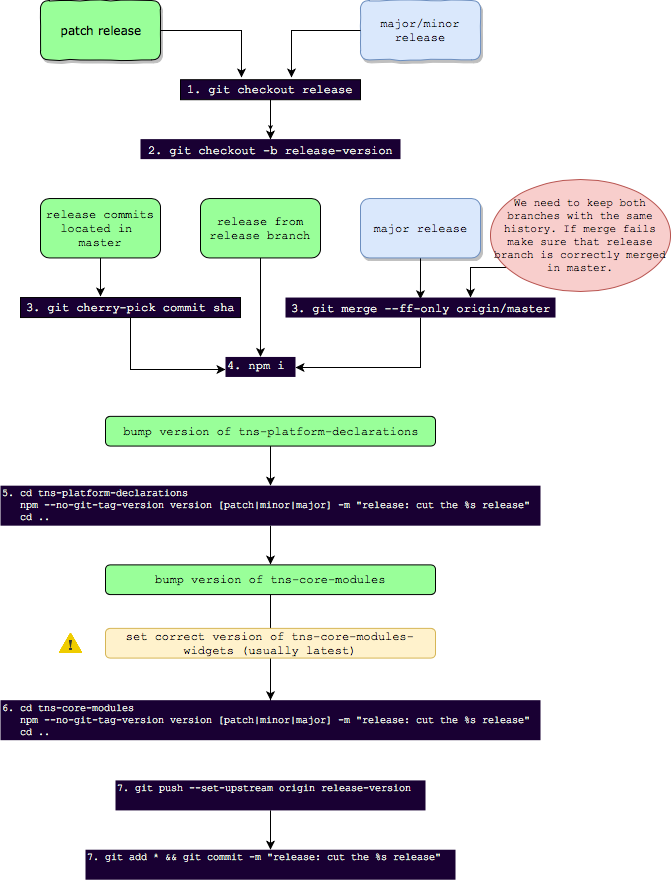

The diagram above was exported from draw.io. Its source (the exported page's mxGraphModel, read from the mxfile embedded in the PNG):
<mxGraphModel dx="1316" dy="827" grid="1" gridSize="10" guides="1" tooltips="1" connect="1" arrows="1" fold="1" page="1" pageScale="1" pageWidth="1169" pageHeight="827" background="#ffffff" math="0" shadow="0">
  <root>
    <mxCell id="0" />
    <mxCell id="1" parent="0" />
    <mxCell id="144" value="" style="group;imageHeight=24;" parent="1" vertex="1" connectable="0">
      <mxGeometry x="100" y="1" width="670" height="830" as="geometry" />
    </mxCell>
    <mxCell id="60e70716793133e9-4" value="major/minor release&lt;br style=&quot;font-size: 12px&quot;&gt;" style="rounded=1;whiteSpace=wrap;html=1;shadow=1;labelBackgroundColor=none;strokeColor=#6c8ebf;strokeWidth=1;fillColor=#dae8fc;fontFamily=Courier New;fontSize=12;align=center;glass=0;comic=1;" parent="144" vertex="1">
      <mxGeometry x="360" width="120" height="59.408758242832256" as="geometry" />
    </mxCell>
    <mxCell id="3" value="patch release&lt;br style=&quot;font-size: 12px&quot;&gt;" style="rounded=1;whiteSpace=wrap;html=1;shadow=1;labelBackgroundColor=none;strokeColor=#000000;strokeWidth=1;fillColor=#99FF99;fontFamily=Verdana;fontSize=12;fontColor=#000000;align=center;comic=1;" parent="144" vertex="1">
      <mxGeometry x="40" width="120" height="59.408758242832256" as="geometry" />
    </mxCell>
    <mxCell id="6" value="release commits located in &lt;br&gt;master&lt;br&gt;" style="rounded=1;whiteSpace=wrap;html=1;glass=0;comic=0;fillColor=#99FF99;fontFamily=Courier New;" parent="144" vertex="1">
      <mxGeometry x="40" y="198.02919414277423" width="120" height="59.408758242832256" as="geometry" />
    </mxCell>
    <mxCell id="9" value="release from release branch&lt;br&gt;" style="rounded=1;whiteSpace=wrap;html=1;glass=0;comic=0;fillColor=#99FF99;fontFamily=Courier New;" parent="144" vertex="1">
      <mxGeometry x="200" y="198.02919414277423" width="120" height="59.408758242832256" as="geometry" />
    </mxCell>
    <mxCell id="30" style="edgeStyle=orthogonalEdgeStyle;rounded=0;html=1;exitX=0.5;exitY=1;jettySize=auto;orthogonalLoop=1;" parent="144" edge="1">
      <mxGeometry relative="1" as="geometry">
        <mxPoint x="270" y="128.57752676841557" as="sourcePoint" />
        <mxPoint x="270" y="128.7189761928032" as="targetPoint" />
      </mxGeometry>
    </mxCell>
    <mxCell id="31" value="1. git checkout release&lt;br&gt;" style="text;html=1;resizable=0;points=[];autosize=1;align=center;verticalAlign=bottom;spacingTop=-4;fontFamily=Courier New;fillColor=#190033;strokeColor=#000000;fontColor=#FFFFFF;" parent="144" vertex="1">
      <mxGeometry x="180" y="79.21167765710968" width="180" height="20" as="geometry" />
    </mxCell>
    <mxCell id="73" style="edgeStyle=orthogonalEdgeStyle;rounded=0;html=1;jettySize=auto;orthogonalLoop=1;fontFamily=Courier New;fontColor=#FFFFFF;entryX=0.616;entryY=-0.121;entryPerimeter=0;" parent="144" source="60e70716793133e9-4" target="31" edge="1">
      <mxGeometry relative="1" as="geometry">
        <mxPoint x="290" y="69.31021794997098" as="targetPoint" />
        <Array as="points">
          <mxPoint x="291" y="29.704379121416128" />
        </Array>
      </mxGeometry>
    </mxCell>
    <mxCell id="74" style="edgeStyle=orthogonalEdgeStyle;rounded=0;html=1;entryX=0.337;entryY=-0.121;entryPerimeter=0;jettySize=auto;orthogonalLoop=1;fontFamily=Courier New;fontColor=#FFFFFF;" parent="144" source="3" target="31" edge="1">
      <mxGeometry relative="1" as="geometry" />
    </mxCell>
    <mxCell id="39" value="2. git checkout -b release-version&lt;br&gt;" style="text;html=1;resizable=0;points=[];autosize=1;align=center;verticalAlign=bottom;spacingTop=-4;fontFamily=Courier New;fillColor=#190033;fontColor=#FFFFFF;" parent="144" vertex="1">
      <mxGeometry x="140" y="138.62043589994195" width="260" height="20" as="geometry" />
    </mxCell>
    <mxCell id="40" value="" style="edgeStyle=orthogonalEdgeStyle;rounded=0;html=1;jettySize=auto;orthogonalLoop=1;fontFamily=Courier New;entryX=0.5;entryY=0;entryPerimeter=0;" parent="144" source="31" target="39" edge="1">
      <mxGeometry relative="1" as="geometry">
        <mxPoint x="270" y="148.52189560708064" as="targetPoint" />
      </mxGeometry>
    </mxCell>
    <mxCell id="65" style="edgeStyle=orthogonalEdgeStyle;rounded=0;html=1;entryX=0.501;entryY=0.1;entryPerimeter=0;jettySize=auto;orthogonalLoop=1;fontFamily=Courier New;fontColor=#FFFFFF;" parent="144" source="51" edge="1">
      <mxGeometry relative="1" as="geometry">
        <mxPoint x="419.9310344827586" y="298.7509394395301" as="targetPoint" />
      </mxGeometry>
    </mxCell>
    <mxCell id="51" value="major release&lt;br style=&quot;font-size: 12px;&quot;&gt;" style="rounded=1;whiteSpace=wrap;html=1;shadow=1;labelBackgroundColor=none;strokeColor=#6c8ebf;strokeWidth=1;fillColor=#dae8fc;fontFamily=Courier New;fontSize=12;align=center;glass=0;comic=0;" parent="144" vertex="1">
      <mxGeometry x="360" y="198.02919414277423" width="120" height="59.408758242832256" as="geometry" />
    </mxCell>
    <mxCell id="53" value="3. git cherry-pick commit sha&lt;br&gt;" style="text;html=1;resizable=0;points=[];autosize=1;align=center;verticalAlign=bottom;spacingTop=-4;fontFamily=Courier New;fillColor=#190033;strokeColor=#000000;fontColor=#FFFFFF;" parent="144" vertex="1">
      <mxGeometry x="20" y="297.0437912141613" width="220" height="20" as="geometry" />
    </mxCell>
    <mxCell id="67" style="edgeStyle=orthogonalEdgeStyle;rounded=0;html=1;entryX=0.363;entryY=-0.052;entryPerimeter=0;jettySize=auto;orthogonalLoop=1;fontFamily=Courier New;fontColor=#FFFFFF;" parent="144" source="6" target="53" edge="1">
      <mxGeometry relative="1" as="geometry" />
    </mxCell>
    <mxCell id="55" value="3. git merge --ff-only origin/master&lt;br&gt;" style="text;html=1;resizable=0;points=[];autosize=1;align=center;verticalAlign=bottom;spacingTop=-4;fontFamily=Courier New;fillColor=#190033;fontColor=#FFFFFF;" parent="144" vertex="1">
      <mxGeometry x="285" y="297.0437912141613" width="270" height="20" as="geometry" />
    </mxCell>
    <mxCell id="66" value="4. npm i&lt;br&gt;" style="text;html=1;resizable=0;points=[];autosize=1;align=left;verticalAlign=top;spacingTop=-4;fontFamily=Courier New;fontColor=#FFFFFF;fillColor=#190033;" parent="144" vertex="1">
      <mxGeometry x="225" y="356.45254945699355" width="70" height="20" as="geometry" />
    </mxCell>
    <mxCell id="94" style="edgeStyle=orthogonalEdgeStyle;rounded=0;html=1;jettySize=auto;orthogonalLoop=1;fontFamily=Courier New;fontSize=11;fontColor=#FFFFFF;" parent="144" source="9" target="66" edge="1">
      <mxGeometry relative="1" as="geometry" />
    </mxCell>
    <mxCell id="96" style="edgeStyle=orthogonalEdgeStyle;rounded=0;html=1;entryX=-0.003;entryY=0.634;entryPerimeter=0;jettySize=auto;orthogonalLoop=1;fontFamily=Courier New;fontSize=11;fontColor=#FFFFFF;" parent="144" source="53" target="66" edge="1">
      <mxGeometry relative="1" as="geometry" />
    </mxCell>
    <mxCell id="98" style="edgeStyle=orthogonalEdgeStyle;rounded=0;html=1;entryX=1.002;entryY=0.531;entryPerimeter=0;jettySize=auto;orthogonalLoop=1;fontFamily=Courier New;fontSize=11;fontColor=#FFFFFF;" parent="144" source="55" target="66" edge="1">
      <mxGeometry relative="1" as="geometry" />
    </mxCell>
    <mxCell id="75" value="5. cd tns-platform-declarations&lt;br style=&quot;font-size: 10px&quot;&gt;&amp;nbsp; &amp;nbsp;npm --no-git-tag-version version [patch|minor|major] -m &quot;release: cut the %s release&quot;&lt;br style=&quot;font-size: 10px&quot;&gt;&amp;nbsp; &amp;nbsp;cd ..&lt;br style=&quot;font-size: 10px&quot;&gt;" style="text;html=1;resizable=0;points=[];autosize=1;align=left;verticalAlign=top;spacingTop=-4;fontFamily=Courier New;fontColor=#FFFFFF;fillColor=#190033;fontSize=10;" parent="144" vertex="1">
      <mxGeometry y="485.1715256497968" width="540" height="40" as="geometry" />
    </mxCell>
    <mxCell id="78" value="" style="edgeStyle=orthogonalEdgeStyle;rounded=0;html=1;jettySize=auto;orthogonalLoop=1;fontFamily=Courier New;fontSize=11;fontColor=#FFFFFF;" parent="144" source="77" target="75" edge="1">
      <mxGeometry relative="1" as="geometry">
        <Array as="points">
          <mxPoint x="270" y="465.36860623551934" />
          <mxPoint x="270" y="465.36860623551934" />
        </Array>
      </mxGeometry>
    </mxCell>
    <mxCell id="77" value="bump version of tns-platform-declarations&lt;br&gt;" style="rounded=1;whiteSpace=wrap;html=1;glass=0;comic=0;fillColor=#99FF99;fontFamily=Courier New;" parent="144" vertex="1">
      <mxGeometry x="105" y="415.86130769982583" width="330" height="29.704379121416128" as="geometry" />
    </mxCell>
    <mxCell id="79" value="bump version of tns-core-modules&lt;br&gt;" style="rounded=1;whiteSpace=wrap;html=1;glass=0;comic=0;fillColor=#99FF99;fontFamily=Courier New;" parent="144" vertex="1">
      <mxGeometry x="105" y="564.3832033069065" width="330" height="29.704379121416128" as="geometry" />
    </mxCell>
    <mxCell id="82" style="edgeStyle=orthogonalEdgeStyle;rounded=0;html=1;entryX=0.5;entryY=0;jettySize=auto;orthogonalLoop=1;fontFamily=Courier New;fontSize=11;fontColor=#FFFFFF;" parent="144" source="75" target="79" edge="1">
      <mxGeometry relative="1" as="geometry" />
    </mxCell>
    <mxCell id="89" style="edgeStyle=orthogonalEdgeStyle;rounded=0;html=1;jettySize=auto;orthogonalLoop=1;fontFamily=Courier New;fontSize=11;fontColor=#FFFFFF;" parent="144" source="83" edge="1">
      <mxGeometry relative="1" as="geometry">
        <mxPoint x="270" y="713.8952448847011" as="targetPoint" />
        <Array as="points">
          <mxPoint x="270" y="693.1021794997098" />
        </Array>
      </mxGeometry>
    </mxCell>
    <mxCell id="83" value="6. cd tns-core-modules&lt;br style=&quot;font-size: 10px&quot;&gt;&amp;nbsp; &amp;nbsp;npm --no-git-tag-version version [patch|minor|major] -m &quot;release: cut the %s release&quot;&lt;br style=&quot;font-size: 10px&quot;&gt;&amp;nbsp; &amp;nbsp;cd ..&lt;br style=&quot;font-size: 10px&quot;&gt;" style="text;html=1;resizable=0;points=[];autosize=1;align=left;verticalAlign=top;spacingTop=-4;fontFamily=Courier New;fontColor=#FFFFFF;fillColor=#190033;fontSize=10;" parent="144" vertex="1">
      <mxGeometry y="699.6934212568774" width="540" height="40" as="geometry" />
    </mxCell>
    <mxCell id="84" style="edgeStyle=orthogonalEdgeStyle;rounded=0;html=1;jettySize=auto;orthogonalLoop=1;fontFamily=Courier New;fontSize=11;fontColor=#FFFFFF;" parent="144" source="79" target="83" edge="1">
      <mxGeometry relative="1" as="geometry" />
    </mxCell>
    <mxCell id="88" value="7. git push --set-upstream origin release-version&lt;br&gt;&lt;br style=&quot;font-size: 10px&quot;&gt;" style="text;html=1;resizable=0;points=[];autosize=1;align=left;verticalAlign=top;spacingTop=-4;fontFamily=Courier New;fontColor=#FFFFFF;fillColor=#190033;fontSize=10;" parent="144" vertex="1">
      <mxGeometry x="115" y="779.9050989139871" width="310" height="30" as="geometry" />
    </mxCell>
    <mxCell id="143" style="edgeStyle=orthogonalEdgeStyle;rounded=0;html=1;jettySize=auto;orthogonalLoop=1;" parent="144" source="115" target="55" edge="1">
      <mxGeometry relative="1" as="geometry">
        <mxPoint x="470" y="287.1423315070226" as="targetPoint" />
        <Array as="points">
          <mxPoint x="470" y="267.3394120927452" />
        </Array>
      </mxGeometry>
    </mxCell>
    <mxCell id="115" value="We need to keep both branches with the same history. If merge fails make sure that release branch is correctly merged in master.&lt;br&gt;" style="ellipse;whiteSpace=wrap;html=1;rounded=1;glass=0;comic=0;strokeColor=#b85450;fillColor=#f8cecc;fontFamily=Courier New;fontSize=11;align=center;" parent="144" vertex="1">
      <mxGeometry x="490" y="179" width="180" height="112" as="geometry" />
    </mxCell>
    <mxCell id="147" value="set correct version of tns-core-modules-widgets (usually latest)" style="rounded=1;whiteSpace=wrap;html=1;glass=0;comic=0;fillColor=#fff2cc;fontFamily=Courier New;strokeColor=#d6b656;" parent="144" vertex="1">
      <mxGeometry x="105" y="627.8832033069065" width="330" height="29.704379121416128" as="geometry" />
    </mxCell>
    <mxCell id="148" value="" style="shape=image;html=1;verticalAlign=top;verticalLabelPosition=bottom;labelBackgroundColor=#ffffff;imageAspect=0;aspect=fixed;image=https://cdn4.iconfinder.com/data/icons/the-weather-is-nice-today/64/weather_48-128.png" parent="144" vertex="1">
      <mxGeometry x="56" y="628" width="29" height="29" as="geometry" />
    </mxCell>
    <mxCell id="91" value="7. git add * &amp;amp;&amp;amp; git commit -m &quot;release: cut the %s release&quot;&lt;br&gt;&lt;br style=&quot;font-size: 10px&quot;&gt;" style="text;html=1;resizable=0;points=[];autosize=1;align=left;verticalAlign=top;spacingTop=-4;fontFamily=Courier New;fontColor=#FFFFFF;fillColor=#190033;fontSize=10;" parent="1" vertex="1">
      <mxGeometry x="185" y="850.215316863958" width="370" height="30" as="geometry" />
    </mxCell>
    <mxCell id="92" value="" style="edgeStyle=orthogonalEdgeStyle;rounded=0;html=1;jettySize=auto;orthogonalLoop=1;fontFamily=Courier New;fontSize=11;fontColor=#FFFFFF;" parent="1" source="88" target="91" edge="1">
      <mxGeometry relative="1" as="geometry" />
    </mxCell>
  </root>
</mxGraphModel>